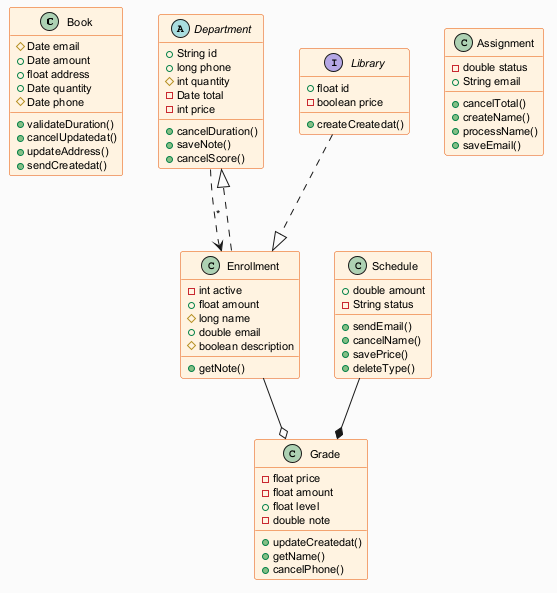

The diagram above was rendered by PlantUML. Its source (embedded in the PNG):
@startuml
skinparam backgroundColor #FAFAFA
skinparam classBackgroundColor #FFF3E0
skinparam classBorderColor #E65100
skinparam defaultFontSize 11
class Book {
  #Date email
  +Date amount
  +float address
  +Date quantity
  #Date phone
  +validateDuration()
  +cancelUpdatedat()
  +updateAddress()
  +sendCreatedat()
}
abstract class Department {
  +String id
  +long phone
  #int quantity
  -Date total
  -int price
  +cancelDuration()
  +saveNote()
  +cancelScore()
}
class Enrollment {
  -int active
  +float amount
  #long name
  +double email
  #boolean description
  +getNote()
}
class Schedule {
  +double amount
  -String status
  +sendEmail()
  +cancelName()
  +savePrice()
  +deleteType()
}
class Grade {
  -float price
  -float amount
  +float level
  -double note
  +updateCreatedat()
  +getName()
  +cancelPhone()
}
interface Library {
  +float id
  -boolean price
  +createCreatedat()
}
class Assignment {
  -double status
  +String email
  +cancelTotal()
  +createName()
  +processName()
  +saveEmail()
}
Department ..> Enrollment : "*"
Library ..|> Enrollment
Enrollment --o Grade
Schedule --* Grade
Enrollment ..|> Department
@enduml